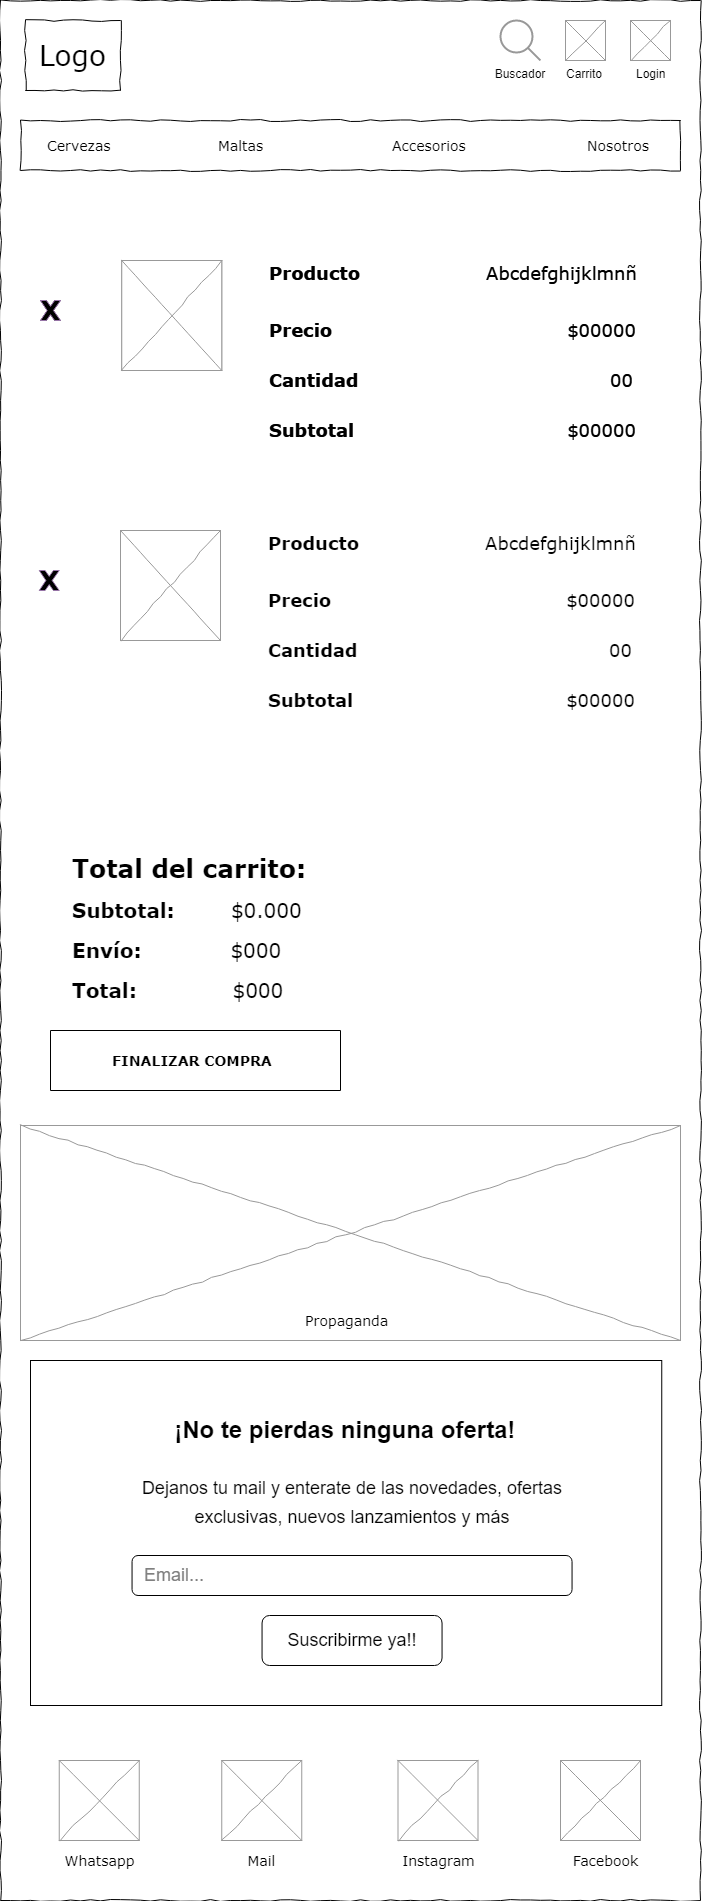

The diagram above was exported from draw.io. Its source (the exported page's mxGraphModel, read from the mxfile embedded in the PNG):
<mxGraphModel dx="1257" dy="606" grid="1" gridSize="10" guides="1" tooltips="1" connect="1" arrows="1" fold="1" page="1" pageScale="1" pageWidth="1100" pageHeight="850" background="#ffffff" math="0" shadow="0">
  <root>
    <mxCell id="0" />
    <mxCell id="1" parent="0" />
    <mxCell id="677b7b8949515195-1" value="" style="whiteSpace=wrap;html=1;rounded=0;shadow=0;labelBackgroundColor=none;strokeColor=#000000;strokeWidth=1;fillColor=none;fontFamily=Verdana;fontSize=12;fontColor=#000000;align=center;comic=1;" parent="1" vertex="1">
      <mxGeometry width="700" height="1900" as="geometry" />
    </mxCell>
    <mxCell id="677b7b8949515195-2" value="Logo" style="whiteSpace=wrap;html=1;rounded=0;shadow=0;labelBackgroundColor=none;strokeWidth=1;fontFamily=Verdana;fontSize=28;align=center;comic=1;" parent="1" vertex="1">
      <mxGeometry x="25" y="20" width="95" height="70" as="geometry" />
    </mxCell>
    <mxCell id="677b7b8949515195-10" value="" style="whiteSpace=wrap;html=1;rounded=0;shadow=0;labelBackgroundColor=none;strokeWidth=1;fillColor=none;fontFamily=Verdana;fontSize=12;align=center;comic=1;" parent="1" vertex="1">
      <mxGeometry x="20" y="120" width="660" height="50" as="geometry" />
    </mxCell>
    <mxCell id="677b7b8949515195-11" value="Cervezas" style="text;html=1;points=[];align=left;verticalAlign=top;spacingTop=-4;fontSize=14;fontFamily=Verdana" parent="1" vertex="1">
      <mxGeometry x="45" y="135" width="70" height="20" as="geometry" />
    </mxCell>
    <mxCell id="677b7b8949515195-12" value="Maltas" style="text;html=1;points=[];align=left;verticalAlign=top;spacingTop=-4;fontSize=14;fontFamily=Verdana" parent="1" vertex="1">
      <mxGeometry x="216.25" y="135" width="50" height="20" as="geometry" />
    </mxCell>
    <mxCell id="677b7b8949515195-13" value="Accesorios" style="text;html=1;points=[];align=left;verticalAlign=top;spacingTop=-4;fontSize=14;fontFamily=Verdana" parent="1" vertex="1">
      <mxGeometry x="390" y="135" width="80" height="20" as="geometry" />
    </mxCell>
    <mxCell id="677b7b8949515195-14" value="Nosotros" style="text;html=1;points=[];align=left;verticalAlign=top;spacingTop=-4;fontSize=14;fontFamily=Verdana" parent="1" vertex="1">
      <mxGeometry x="585" y="135" width="70" height="20" as="geometry" />
    </mxCell>
    <mxCell id="27eyd5IekcE3l4QggJ_P-13" value="" style="verticalLabelPosition=bottom;shadow=0;dashed=0;align=center;html=1;verticalAlign=top;strokeWidth=1;shape=mxgraph.mockup.graphics.simpleIcon;strokeColor=#999999;rounded=0;labelBackgroundColor=none;fontFamily=Verdana;fontSize=14;fontColor=#000000;comic=1;" parent="1" vertex="1">
      <mxGeometry x="630" y="20" width="40" height="40" as="geometry" />
    </mxCell>
    <mxCell id="27eyd5IekcE3l4QggJ_P-21" value="Carrito" style="text;strokeColor=none;fillColor=none;spacingLeft=4;spacingRight=4;overflow=hidden;rotatable=0;points=[[0,0.5],[1,0.5]];portConstraint=eastwest;fontSize=12;" parent="1" vertex="1">
      <mxGeometry x="560" y="60" width="50" height="30" as="geometry" />
    </mxCell>
    <mxCell id="McoJVeD4la5pti9UzwMM-2" value="" style="verticalLabelPosition=bottom;shadow=0;dashed=0;align=center;html=1;verticalAlign=top;strokeWidth=1;shape=mxgraph.mockup.graphics.simpleIcon;strokeColor=#999999;rounded=0;labelBackgroundColor=none;fontFamily=Verdana;fontSize=14;fontColor=#000000;comic=1;" parent="1" vertex="1">
      <mxGeometry x="565" y="20" width="40" height="40" as="geometry" />
    </mxCell>
    <mxCell id="McoJVeD4la5pti9UzwMM-3" value="Login" style="text;strokeColor=none;fillColor=none;spacingLeft=4;spacingRight=4;overflow=hidden;rotatable=0;points=[[0,0.5],[1,0.5]];portConstraint=eastwest;fontSize=12;" parent="1" vertex="1">
      <mxGeometry x="630" y="60" width="40" height="30" as="geometry" />
    </mxCell>
    <mxCell id="McoJVeD4la5pti9UzwMM-16" value="" style="verticalLabelPosition=bottom;shadow=0;dashed=0;align=center;html=1;verticalAlign=top;strokeWidth=1;shape=mxgraph.mockup.graphics.simpleIcon;strokeColor=#999999;rounded=0;labelBackgroundColor=none;fontFamily=Verdana;fontSize=14;fontColor=#000000;comic=1;" parent="1" vertex="1">
      <mxGeometry x="20" y="1125" width="660" height="215" as="geometry" />
    </mxCell>
    <mxCell id="McoJVeD4la5pti9UzwMM-17" value="Propaganda" style="text;html=1;points=[];align=left;verticalAlign=top;spacingTop=-4;fontSize=14;fontFamily=Verdana" parent="1" vertex="1">
      <mxGeometry x="302.5" y="1310" width="95" height="20" as="geometry" />
    </mxCell>
    <mxCell id="McoJVeD4la5pti9UzwMM-44" value="" style="rounded=0;whiteSpace=wrap;html=1;" parent="1" vertex="1">
      <mxGeometry x="30" y="1360" width="631.25" height="345" as="geometry" />
    </mxCell>
    <mxCell id="McoJVeD4la5pti9UzwMM-45" value="&lt;h3&gt;&lt;span style=&quot;font-size: 24px;&quot;&gt;¡No te pierdas ninguna oferta!&amp;nbsp;&amp;nbsp;&lt;/span&gt;&lt;/h3&gt;" style="text;html=1;strokeColor=none;fillColor=none;align=center;verticalAlign=middle;whiteSpace=wrap;rounded=0;" parent="1" vertex="1">
      <mxGeometry x="171.25" y="1415" width="360.62" height="30" as="geometry" />
    </mxCell>
    <mxCell id="McoJVeD4la5pti9UzwMM-48" value="&lt;p&gt;&lt;font style=&quot;font-size: 18px;&quot;&gt;Dejanos tu mail y enterate de las novedades, ofertas exclusivas, nuevos lanzamientos y más&lt;/font&gt;&lt;/p&gt;" style="text;html=1;strokeColor=none;fillColor=none;align=center;verticalAlign=middle;whiteSpace=wrap;rounded=0;fontSize=24;" parent="1" vertex="1">
      <mxGeometry x="111.56" y="1445" width="480" height="110" as="geometry" />
    </mxCell>
    <mxCell id="McoJVeD4la5pti9UzwMM-49" value="Suscribirme ya!!" style="rounded=1;whiteSpace=wrap;html=1;fontSize=18;" parent="1" vertex="1">
      <mxGeometry x="261.56" y="1615" width="180" height="50" as="geometry" />
    </mxCell>
    <mxCell id="McoJVeD4la5pti9UzwMM-50" value="&lt;font color=&quot;#808080&quot;&gt;&amp;nbsp; Email...&lt;/font&gt;" style="rounded=1;whiteSpace=wrap;html=1;fontSize=18;align=left;" parent="1" vertex="1">
      <mxGeometry x="131.56" y="1555" width="440" height="40" as="geometry" />
    </mxCell>
    <mxCell id="4HrXONa1BBFuiFN1b3hN-1" value="" style="verticalLabelPosition=bottom;shadow=0;dashed=0;align=center;html=1;verticalAlign=top;strokeWidth=1;shape=mxgraph.mockup.graphics.simpleIcon;strokeColor=#999999;rounded=0;labelBackgroundColor=none;fontFamily=Verdana;fontSize=14;fontColor=#000000;comic=1;" parent="1" vertex="1">
      <mxGeometry x="121.25" y="260" width="100" height="110" as="geometry" />
    </mxCell>
    <mxCell id="4HrXONa1BBFuiFN1b3hN-2" value="Producto" style="text;html=1;points=[];align=left;verticalAlign=top;spacingTop=-4;fontSize=18;fontFamily=Verdana;fontStyle=1" parent="1" vertex="1">
      <mxGeometry x="266.75" y="260" width="80" height="20" as="geometry" />
    </mxCell>
    <mxCell id="4HrXONa1BBFuiFN1b3hN-3" value="Precio" style="text;html=1;points=[];align=left;verticalAlign=top;spacingTop=-4;fontSize=18;fontFamily=Verdana;fontStyle=1" parent="1" vertex="1">
      <mxGeometry x="266.75" y="317" width="65" height="20" as="geometry" />
    </mxCell>
    <mxCell id="4HrXONa1BBFuiFN1b3hN-4" value="Cantidad&lt;span style=&quot;color: rgba(0, 0, 0, 0); font-family: monospace; font-size: 0px; font-weight: 400;&quot;&gt;%3CmxGraphModel%3E%3Croot%3E%3CmxCell%20id%3D%220%22%2F%3E%3CmxCell%20id%3D%221%22%20parent%3D%220%22%2F%3E%3CmxCell%20id%3D%222%22%20value%3D%22Precio%22%20style%3D%22text%3Bhtml%3D1%3Bpoints%3D%5B%5D%3Balign%3Dleft%3BverticalAlign%3Dtop%3BspacingTop%3D-4%3BfontSize%3D18%3BfontFamily%3DVerdana%3BfontStyle%3D1%22%20vertex%3D%221%22%20parent%3D%221%22%3E%3CmxGeometry%20x%3D%22560%22%20y%3D%22320%22%20width%3D%2280%22%20height%3D%2220%22%20as%3D%22geometry%22%2F%3E%3C%2FmxCell%3E%3C%2Froot%3E%3C%2FmxGraphModel%3E&lt;/span&gt;" style="text;html=1;points=[];align=left;verticalAlign=top;spacingTop=-4;fontSize=18;fontFamily=Verdana;fontStyle=1" parent="1" vertex="1">
      <mxGeometry x="266.75" y="367" width="80" height="20" as="geometry" />
    </mxCell>
    <mxCell id="4HrXONa1BBFuiFN1b3hN-5" value="Subtotal" style="text;html=1;points=[];align=left;verticalAlign=top;spacingTop=-4;fontSize=18;fontFamily=Verdana;fontStyle=1" parent="1" vertex="1">
      <mxGeometry x="266.75" y="417" width="80" height="20" as="geometry" />
    </mxCell>
    <mxCell id="4HrXONa1BBFuiFN1b3hN-6" value="" style="verticalLabelPosition=bottom;verticalAlign=top;html=1;shape=mxgraph.basic.x;fontSize=18;fillColor=#000000;strokeColor=#9673a6;" parent="1" vertex="1">
      <mxGeometry x="40" y="300" width="20" height="20" as="geometry" />
    </mxCell>
    <mxCell id="4HrXONa1BBFuiFN1b3hN-7" value="Abcdefghijklmnñ" style="text;html=1;points=[];align=center;verticalAlign=top;spacingTop=-4;fontSize=18;fontFamily=Verdana" parent="1" vertex="1">
      <mxGeometry x="486.25" y="260" width="150" height="20" as="geometry" />
    </mxCell>
    <mxCell id="4HrXONa1BBFuiFN1b3hN-8" value="$00000" style="text;html=1;points=[];align=center;verticalAlign=top;spacingTop=-4;fontSize=18;fontFamily=Verdana" parent="1" vertex="1">
      <mxGeometry x="566.25" y="317" width="70" height="20" as="geometry" />
    </mxCell>
    <mxCell id="4HrXONa1BBFuiFN1b3hN-9" value="00" style="text;html=1;points=[];align=center;verticalAlign=top;spacingTop=-4;fontSize=18;fontFamily=Verdana" parent="1" vertex="1">
      <mxGeometry x="606.25" y="367" width="30" height="20" as="geometry" />
    </mxCell>
    <mxCell id="4HrXONa1BBFuiFN1b3hN-10" value="$00000" style="text;html=1;points=[];align=center;verticalAlign=top;spacingTop=-4;fontSize=18;fontFamily=Verdana" parent="1" vertex="1">
      <mxGeometry x="566.25" y="417" width="70" height="20" as="geometry" />
    </mxCell>
    <mxCell id="4HrXONa1BBFuiFN1b3hN-35" value="Total del carrito:" style="text;html=1;points=[];align=left;verticalAlign=top;spacingTop=-4;fontSize=25;fontFamily=Verdana;fontStyle=1" parent="1" vertex="1">
      <mxGeometry x="70" y="850" width="80" height="20" as="geometry" />
    </mxCell>
    <mxCell id="4HrXONa1BBFuiFN1b3hN-36" value="&lt;font style=&quot;font-size: 20px;&quot;&gt;Subtotal:&lt;span style=&quot;font-weight: normal;&quot;&gt;&amp;nbsp; &amp;nbsp; &amp;nbsp; &amp;nbsp; $0.000&lt;/span&gt;&lt;/font&gt;" style="text;html=1;points=[];align=left;verticalAlign=top;spacingTop=-4;fontSize=25;fontFamily=Verdana;fontStyle=1" parent="1" vertex="1">
      <mxGeometry x="70" y="890" width="80" height="20" as="geometry" />
    </mxCell>
    <mxCell id="4HrXONa1BBFuiFN1b3hN-37" value="&lt;font style=&quot;font-size: 20px;&quot;&gt;Envío:&amp;nbsp; &amp;nbsp; &amp;nbsp; &amp;nbsp; &amp;nbsp; &amp;nbsp; &amp;nbsp;&lt;span style=&quot;font-weight: normal;&quot;&gt;$000&lt;/span&gt;&lt;/font&gt;" style="text;html=1;points=[];align=left;verticalAlign=top;spacingTop=-4;fontSize=25;fontFamily=Verdana;fontStyle=1" parent="1" vertex="1">
      <mxGeometry x="70" y="930" width="80" height="20" as="geometry" />
    </mxCell>
    <mxCell id="4HrXONa1BBFuiFN1b3hN-38" value="&lt;font style=&quot;font-size: 20px;&quot;&gt;Total:&amp;nbsp; &amp;nbsp; &amp;nbsp; &amp;nbsp; &amp;nbsp; &amp;nbsp; &amp;nbsp;&amp;nbsp;&lt;span style=&quot;font-weight: normal;&quot;&gt;$000&lt;/span&gt;&lt;/font&gt;" style="text;html=1;points=[];align=left;verticalAlign=top;spacingTop=-4;fontSize=25;fontFamily=Verdana;fontStyle=1" parent="1" vertex="1">
      <mxGeometry x="70" y="970" width="80" height="20" as="geometry" />
    </mxCell>
    <mxCell id="4HrXONa1BBFuiFN1b3hN-39" value="" style="verticalLabelPosition=bottom;verticalAlign=top;html=1;shape=mxgraph.basic.rect;fillColor2=none;strokeWidth=1;size=20;indent=5;fontSize=20;" parent="1" vertex="1">
      <mxGeometry x="50" y="1030" width="290" height="60" as="geometry" />
    </mxCell>
    <mxCell id="4HrXONa1BBFuiFN1b3hN-41" value="FINALIZAR COMPRA" style="text;html=1;points=[];align=left;verticalAlign=top;spacingTop=-4;fontSize=14;fontFamily=Verdana;fontStyle=1" parent="1" vertex="1">
      <mxGeometry x="110" y="1050" width="140" height="20" as="geometry" />
    </mxCell>
    <mxCell id="FFWqlS0h1KQAWVQUSzGt-1" value="" style="html=1;verticalLabelPosition=bottom;align=center;labelBackgroundColor=#ffffff;verticalAlign=top;strokeWidth=2;strokeColor=#999999;shadow=0;dashed=0;shape=mxgraph.ios7.icons.looking_glass;" vertex="1" parent="1">
      <mxGeometry x="500" y="20" width="40" height="40" as="geometry" />
    </mxCell>
    <mxCell id="FFWqlS0h1KQAWVQUSzGt-2" value="Buscador" style="text;strokeColor=none;fillColor=none;spacingLeft=4;spacingRight=4;overflow=hidden;rotatable=0;points=[[0,0.5],[1,0.5]];portConstraint=eastwest;fontSize=12;align=center;" vertex="1" parent="1">
      <mxGeometry x="490" y="60" width="60" height="33.3" as="geometry" />
    </mxCell>
    <mxCell id="FFWqlS0h1KQAWVQUSzGt-4" value="" style="verticalLabelPosition=bottom;shadow=0;dashed=0;align=center;html=1;verticalAlign=top;strokeWidth=1;shape=mxgraph.mockup.graphics.simpleIcon;strokeColor=#999999;rounded=0;labelBackgroundColor=none;fontFamily=Verdana;fontSize=14;fontColor=#000000;comic=1;" vertex="1" parent="1">
      <mxGeometry x="121.25" y="260" width="100" height="110" as="geometry" />
    </mxCell>
    <mxCell id="FFWqlS0h1KQAWVQUSzGt-5" value="Producto" style="text;html=1;points=[];align=left;verticalAlign=top;spacingTop=-4;fontSize=18;fontFamily=Verdana;fontStyle=1" vertex="1" parent="1">
      <mxGeometry x="266.75" y="260" width="80" height="20" as="geometry" />
    </mxCell>
    <mxCell id="FFWqlS0h1KQAWVQUSzGt-6" value="Precio" style="text;html=1;points=[];align=left;verticalAlign=top;spacingTop=-4;fontSize=18;fontFamily=Verdana;fontStyle=1" vertex="1" parent="1">
      <mxGeometry x="266.75" y="317" width="65" height="20" as="geometry" />
    </mxCell>
    <mxCell id="FFWqlS0h1KQAWVQUSzGt-7" value="Cantidad&lt;span style=&quot;color: rgba(0, 0, 0, 0); font-family: monospace; font-size: 0px; font-weight: 400;&quot;&gt;%3CmxGraphModel%3E%3Croot%3E%3CmxCell%20id%3D%220%22%2F%3E%3CmxCell%20id%3D%221%22%20parent%3D%220%22%2F%3E%3CmxCell%20id%3D%222%22%20value%3D%22Precio%22%20style%3D%22text%3Bhtml%3D1%3Bpoints%3D%5B%5D%3Balign%3Dleft%3BverticalAlign%3Dtop%3BspacingTop%3D-4%3BfontSize%3D18%3BfontFamily%3DVerdana%3BfontStyle%3D1%22%20vertex%3D%221%22%20parent%3D%221%22%3E%3CmxGeometry%20x%3D%22560%22%20y%3D%22320%22%20width%3D%2280%22%20height%3D%2220%22%20as%3D%22geometry%22%2F%3E%3C%2FmxCell%3E%3C%2Froot%3E%3C%2FmxGraphModel%3E&lt;/span&gt;" style="text;html=1;points=[];align=left;verticalAlign=top;spacingTop=-4;fontSize=18;fontFamily=Verdana;fontStyle=1" vertex="1" parent="1">
      <mxGeometry x="266.75" y="367" width="80" height="20" as="geometry" />
    </mxCell>
    <mxCell id="FFWqlS0h1KQAWVQUSzGt-8" value="Subtotal" style="text;html=1;points=[];align=left;verticalAlign=top;spacingTop=-4;fontSize=18;fontFamily=Verdana;fontStyle=1" vertex="1" parent="1">
      <mxGeometry x="266.75" y="417" width="80" height="20" as="geometry" />
    </mxCell>
    <mxCell id="FFWqlS0h1KQAWVQUSzGt-9" value="" style="verticalLabelPosition=bottom;verticalAlign=top;html=1;shape=mxgraph.basic.x;fontSize=18;fillColor=#000000;strokeColor=#9673a6;" vertex="1" parent="1">
      <mxGeometry x="40" y="300" width="20" height="20" as="geometry" />
    </mxCell>
    <mxCell id="FFWqlS0h1KQAWVQUSzGt-10" value="Abcdefghijklmnñ" style="text;html=1;points=[];align=center;verticalAlign=top;spacingTop=-4;fontSize=18;fontFamily=Verdana" vertex="1" parent="1">
      <mxGeometry x="486.25" y="260" width="150" height="20" as="geometry" />
    </mxCell>
    <mxCell id="FFWqlS0h1KQAWVQUSzGt-11" value="$00000" style="text;html=1;points=[];align=center;verticalAlign=top;spacingTop=-4;fontSize=18;fontFamily=Verdana" vertex="1" parent="1">
      <mxGeometry x="566.25" y="317" width="70" height="20" as="geometry" />
    </mxCell>
    <mxCell id="FFWqlS0h1KQAWVQUSzGt-12" value="00" style="text;html=1;points=[];align=center;verticalAlign=top;spacingTop=-4;fontSize=18;fontFamily=Verdana" vertex="1" parent="1">
      <mxGeometry x="606.25" y="367" width="30" height="20" as="geometry" />
    </mxCell>
    <mxCell id="FFWqlS0h1KQAWVQUSzGt-13" value="$00000" style="text;html=1;points=[];align=center;verticalAlign=top;spacingTop=-4;fontSize=18;fontFamily=Verdana" vertex="1" parent="1">
      <mxGeometry x="566.25" y="417" width="70" height="20" as="geometry" />
    </mxCell>
    <mxCell id="FFWqlS0h1KQAWVQUSzGt-14" value="" style="verticalLabelPosition=bottom;shadow=0;dashed=0;align=center;html=1;verticalAlign=top;strokeWidth=1;shape=mxgraph.mockup.graphics.simpleIcon;strokeColor=#999999;rounded=0;labelBackgroundColor=none;fontFamily=Verdana;fontSize=14;fontColor=#000000;comic=1;" vertex="1" parent="1">
      <mxGeometry x="120" y="530" width="100" height="110" as="geometry" />
    </mxCell>
    <mxCell id="FFWqlS0h1KQAWVQUSzGt-15" value="Producto" style="text;html=1;points=[];align=left;verticalAlign=top;spacingTop=-4;fontSize=18;fontFamily=Verdana;fontStyle=1" vertex="1" parent="1">
      <mxGeometry x="265.5" y="530" width="80" height="20" as="geometry" />
    </mxCell>
    <mxCell id="FFWqlS0h1KQAWVQUSzGt-16" value="Precio" style="text;html=1;points=[];align=left;verticalAlign=top;spacingTop=-4;fontSize=18;fontFamily=Verdana;fontStyle=1" vertex="1" parent="1">
      <mxGeometry x="265.5" y="587" width="65" height="20" as="geometry" />
    </mxCell>
    <mxCell id="FFWqlS0h1KQAWVQUSzGt-17" value="Cantidad&lt;span style=&quot;color: rgba(0, 0, 0, 0); font-family: monospace; font-size: 0px; font-weight: 400;&quot;&gt;%3CmxGraphModel%3E%3Croot%3E%3CmxCell%20id%3D%220%22%2F%3E%3CmxCell%20id%3D%221%22%20parent%3D%220%22%2F%3E%3CmxCell%20id%3D%222%22%20value%3D%22Precio%22%20style%3D%22text%3Bhtml%3D1%3Bpoints%3D%5B%5D%3Balign%3Dleft%3BverticalAlign%3Dtop%3BspacingTop%3D-4%3BfontSize%3D18%3BfontFamily%3DVerdana%3BfontStyle%3D1%22%20vertex%3D%221%22%20parent%3D%221%22%3E%3CmxGeometry%20x%3D%22560%22%20y%3D%22320%22%20width%3D%2280%22%20height%3D%2220%22%20as%3D%22geometry%22%2F%3E%3C%2FmxCell%3E%3C%2Froot%3E%3C%2FmxGraphModel%3E&lt;/span&gt;" style="text;html=1;points=[];align=left;verticalAlign=top;spacingTop=-4;fontSize=18;fontFamily=Verdana;fontStyle=1" vertex="1" parent="1">
      <mxGeometry x="265.5" y="637" width="80" height="20" as="geometry" />
    </mxCell>
    <mxCell id="FFWqlS0h1KQAWVQUSzGt-18" value="Subtotal" style="text;html=1;points=[];align=left;verticalAlign=top;spacingTop=-4;fontSize=18;fontFamily=Verdana;fontStyle=1" vertex="1" parent="1">
      <mxGeometry x="265.5" y="687" width="80" height="20" as="geometry" />
    </mxCell>
    <mxCell id="FFWqlS0h1KQAWVQUSzGt-19" value="" style="verticalLabelPosition=bottom;verticalAlign=top;html=1;shape=mxgraph.basic.x;fontSize=18;fillColor=#000000;strokeColor=#9673a6;" vertex="1" parent="1">
      <mxGeometry x="38.75" y="570" width="20" height="20" as="geometry" />
    </mxCell>
    <mxCell id="FFWqlS0h1KQAWVQUSzGt-20" value="Abcdefghijklmnñ" style="text;html=1;points=[];align=center;verticalAlign=top;spacingTop=-4;fontSize=18;fontFamily=Verdana" vertex="1" parent="1">
      <mxGeometry x="485" y="530" width="150" height="20" as="geometry" />
    </mxCell>
    <mxCell id="FFWqlS0h1KQAWVQUSzGt-21" value="$00000" style="text;html=1;points=[];align=center;verticalAlign=top;spacingTop=-4;fontSize=18;fontFamily=Verdana" vertex="1" parent="1">
      <mxGeometry x="565" y="587" width="70" height="20" as="geometry" />
    </mxCell>
    <mxCell id="FFWqlS0h1KQAWVQUSzGt-22" value="00" style="text;html=1;points=[];align=center;verticalAlign=top;spacingTop=-4;fontSize=18;fontFamily=Verdana" vertex="1" parent="1">
      <mxGeometry x="605" y="637" width="30" height="20" as="geometry" />
    </mxCell>
    <mxCell id="FFWqlS0h1KQAWVQUSzGt-23" value="$00000" style="text;html=1;points=[];align=center;verticalAlign=top;spacingTop=-4;fontSize=18;fontFamily=Verdana" vertex="1" parent="1">
      <mxGeometry x="565" y="687" width="70" height="20" as="geometry" />
    </mxCell>
    <mxCell id="FFWqlS0h1KQAWVQUSzGt-24" value="" style="verticalLabelPosition=bottom;shadow=0;dashed=0;align=center;html=1;verticalAlign=top;strokeWidth=1;shape=mxgraph.mockup.graphics.simpleIcon;strokeColor=#999999;rounded=0;labelBackgroundColor=none;fontFamily=Verdana;fontSize=14;fontColor=#000000;comic=1;" vertex="1" parent="1">
      <mxGeometry x="58.75" y="1760" width="80" height="80" as="geometry" />
    </mxCell>
    <mxCell id="FFWqlS0h1KQAWVQUSzGt-32" value="" style="verticalLabelPosition=bottom;shadow=0;dashed=0;align=center;html=1;verticalAlign=top;strokeWidth=1;shape=mxgraph.mockup.graphics.simpleIcon;strokeColor=#999999;rounded=0;labelBackgroundColor=none;fontFamily=Verdana;fontSize=14;fontColor=#000000;comic=1;" vertex="1" parent="1">
      <mxGeometry x="221.25" y="1760" width="80" height="80" as="geometry" />
    </mxCell>
    <mxCell id="FFWqlS0h1KQAWVQUSzGt-33" value="" style="verticalLabelPosition=bottom;shadow=0;dashed=0;align=center;html=1;verticalAlign=top;strokeWidth=1;shape=mxgraph.mockup.graphics.simpleIcon;strokeColor=#999999;rounded=0;labelBackgroundColor=none;fontFamily=Verdana;fontSize=14;fontColor=#000000;comic=1;" vertex="1" parent="1">
      <mxGeometry x="397.5" y="1760" width="80" height="80" as="geometry" />
    </mxCell>
    <mxCell id="FFWqlS0h1KQAWVQUSzGt-34" value="" style="verticalLabelPosition=bottom;shadow=0;dashed=0;align=center;html=1;verticalAlign=top;strokeWidth=1;shape=mxgraph.mockup.graphics.simpleIcon;strokeColor=#999999;rounded=0;labelBackgroundColor=none;fontFamily=Verdana;fontSize=14;fontColor=#000000;comic=1;" vertex="1" parent="1">
      <mxGeometry x="560" y="1760" width="80" height="80" as="geometry" />
    </mxCell>
    <mxCell id="FFWqlS0h1KQAWVQUSzGt-35" value="Whatsapp" style="text;html=1;points=[];align=center;verticalAlign=top;spacingTop=-4;fontSize=14;fontFamily=Verdana" vertex="1" parent="1">
      <mxGeometry x="63.75" y="1850" width="70" height="20" as="geometry" />
    </mxCell>
    <mxCell id="FFWqlS0h1KQAWVQUSzGt-36" value="Mail" style="text;html=1;points=[];align=center;verticalAlign=top;spacingTop=-4;fontSize=14;fontFamily=Verdana" vertex="1" parent="1">
      <mxGeometry x="226.25" y="1850" width="70" height="20" as="geometry" />
    </mxCell>
    <mxCell id="FFWqlS0h1KQAWVQUSzGt-38" value="Instagram" style="text;html=1;points=[];align=center;verticalAlign=top;spacingTop=-4;fontSize=14;fontFamily=Verdana" vertex="1" parent="1">
      <mxGeometry x="402.5" y="1850" width="70" height="20" as="geometry" />
    </mxCell>
    <mxCell id="FFWqlS0h1KQAWVQUSzGt-39" value="Facebook" style="text;html=1;points=[];align=center;verticalAlign=top;spacingTop=-4;fontSize=14;fontFamily=Verdana" vertex="1" parent="1">
      <mxGeometry x="570" y="1850" width="70" height="20" as="geometry" />
    </mxCell>
  </root>
</mxGraphModel>